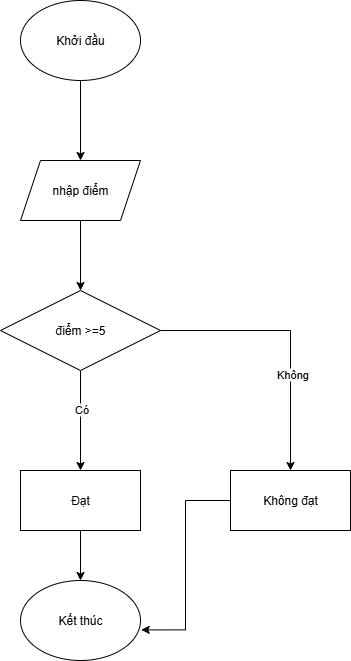

The diagram above was exported from draw.io. Its source (the exported page's mxGraphModel, read from the mxfile embedded in the PNG):
<mxGraphModel dx="786" dy="417" grid="1" gridSize="10" guides="1" tooltips="1" connect="1" arrows="1" fold="1" page="1" pageScale="1" pageWidth="850" pageHeight="1100" math="0" shadow="0">
  <root>
    <mxCell id="0" />
    <mxCell id="1" parent="0" />
    <mxCell id="Vp-kAgUVH73HF9rzpwXc-2" style="edgeStyle=orthogonalEdgeStyle;rounded=0;orthogonalLoop=1;jettySize=auto;html=1;" edge="1" parent="1" source="Vp-kAgUVH73HF9rzpwXc-1" target="Vp-kAgUVH73HF9rzpwXc-3">
      <mxGeometry relative="1" as="geometry">
        <mxPoint x="390" y="230" as="targetPoint" />
      </mxGeometry>
    </mxCell>
    <mxCell id="Vp-kAgUVH73HF9rzpwXc-1" value="Khởi đầu" style="ellipse;whiteSpace=wrap;html=1;" vertex="1" parent="1">
      <mxGeometry x="330" y="40" width="120" height="80" as="geometry" />
    </mxCell>
    <mxCell id="Vp-kAgUVH73HF9rzpwXc-4" style="edgeStyle=orthogonalEdgeStyle;rounded=0;orthogonalLoop=1;jettySize=auto;html=1;" edge="1" parent="1" source="Vp-kAgUVH73HF9rzpwXc-3" target="Vp-kAgUVH73HF9rzpwXc-5">
      <mxGeometry relative="1" as="geometry">
        <mxPoint x="390" y="360" as="targetPoint" />
      </mxGeometry>
    </mxCell>
    <mxCell id="Vp-kAgUVH73HF9rzpwXc-3" value="nhập điểm" style="shape=parallelogram;perimeter=parallelogramPerimeter;whiteSpace=wrap;html=1;fixedSize=1;" vertex="1" parent="1">
      <mxGeometry x="330" y="200" width="120" height="60" as="geometry" />
    </mxCell>
    <mxCell id="Vp-kAgUVH73HF9rzpwXc-6" style="edgeStyle=orthogonalEdgeStyle;rounded=0;orthogonalLoop=1;jettySize=auto;html=1;" edge="1" parent="1" source="Vp-kAgUVH73HF9rzpwXc-5" target="Vp-kAgUVH73HF9rzpwXc-12">
      <mxGeometry relative="1" as="geometry">
        <mxPoint x="600" y="510" as="targetPoint" />
      </mxGeometry>
    </mxCell>
    <mxCell id="Vp-kAgUVH73HF9rzpwXc-7" value="Không" style="edgeLabel;html=1;align=center;verticalAlign=middle;resizable=0;points=[];" vertex="1" connectable="0" parent="Vp-kAgUVH73HF9rzpwXc-6">
      <mxGeometry x="0.284" y="1" relative="1" as="geometry">
        <mxPoint as="offset" />
      </mxGeometry>
    </mxCell>
    <mxCell id="Vp-kAgUVH73HF9rzpwXc-8" style="edgeStyle=orthogonalEdgeStyle;rounded=0;orthogonalLoop=1;jettySize=auto;html=1;" edge="1" parent="1" source="Vp-kAgUVH73HF9rzpwXc-5" target="Vp-kAgUVH73HF9rzpwXc-11">
      <mxGeometry relative="1" as="geometry">
        <mxPoint x="390" y="530" as="targetPoint" />
      </mxGeometry>
    </mxCell>
    <mxCell id="Vp-kAgUVH73HF9rzpwXc-9" value="Có" style="edgeLabel;html=1;align=center;verticalAlign=middle;resizable=0;points=[];" vertex="1" connectable="0" parent="Vp-kAgUVH73HF9rzpwXc-8">
      <mxGeometry x="-0.2444" relative="1" as="geometry">
        <mxPoint as="offset" />
      </mxGeometry>
    </mxCell>
    <mxCell id="Vp-kAgUVH73HF9rzpwXc-5" value="điểm &amp;gt;=5" style="rhombus;whiteSpace=wrap;html=1;" vertex="1" parent="1">
      <mxGeometry x="310" y="330" width="160" height="80" as="geometry" />
    </mxCell>
    <mxCell id="Vp-kAgUVH73HF9rzpwXc-13" style="edgeStyle=orthogonalEdgeStyle;rounded=0;orthogonalLoop=1;jettySize=auto;html=1;" edge="1" parent="1" source="Vp-kAgUVH73HF9rzpwXc-11" target="Vp-kAgUVH73HF9rzpwXc-14">
      <mxGeometry relative="1" as="geometry">
        <mxPoint x="390" y="660" as="targetPoint" />
      </mxGeometry>
    </mxCell>
    <mxCell id="Vp-kAgUVH73HF9rzpwXc-11" value="Đạt" style="rounded=0;whiteSpace=wrap;html=1;" vertex="1" parent="1">
      <mxGeometry x="330" y="510" width="120" height="60" as="geometry" />
    </mxCell>
    <mxCell id="Vp-kAgUVH73HF9rzpwXc-12" value="Không đạt" style="rounded=0;whiteSpace=wrap;html=1;" vertex="1" parent="1">
      <mxGeometry x="540" y="510" width="120" height="60" as="geometry" />
    </mxCell>
    <mxCell id="Vp-kAgUVH73HF9rzpwXc-14" value="Kết thúc" style="ellipse;whiteSpace=wrap;html=1;" vertex="1" parent="1">
      <mxGeometry x="330" y="620" width="120" height="80" as="geometry" />
    </mxCell>
    <mxCell id="Vp-kAgUVH73HF9rzpwXc-15" style="edgeStyle=orthogonalEdgeStyle;rounded=0;orthogonalLoop=1;jettySize=auto;html=1;entryX=1.006;entryY=0.617;entryDx=0;entryDy=0;entryPerimeter=0;" edge="1" parent="1" source="Vp-kAgUVH73HF9rzpwXc-12" target="Vp-kAgUVH73HF9rzpwXc-14">
      <mxGeometry relative="1" as="geometry" />
    </mxCell>
  </root>
</mxGraphModel>